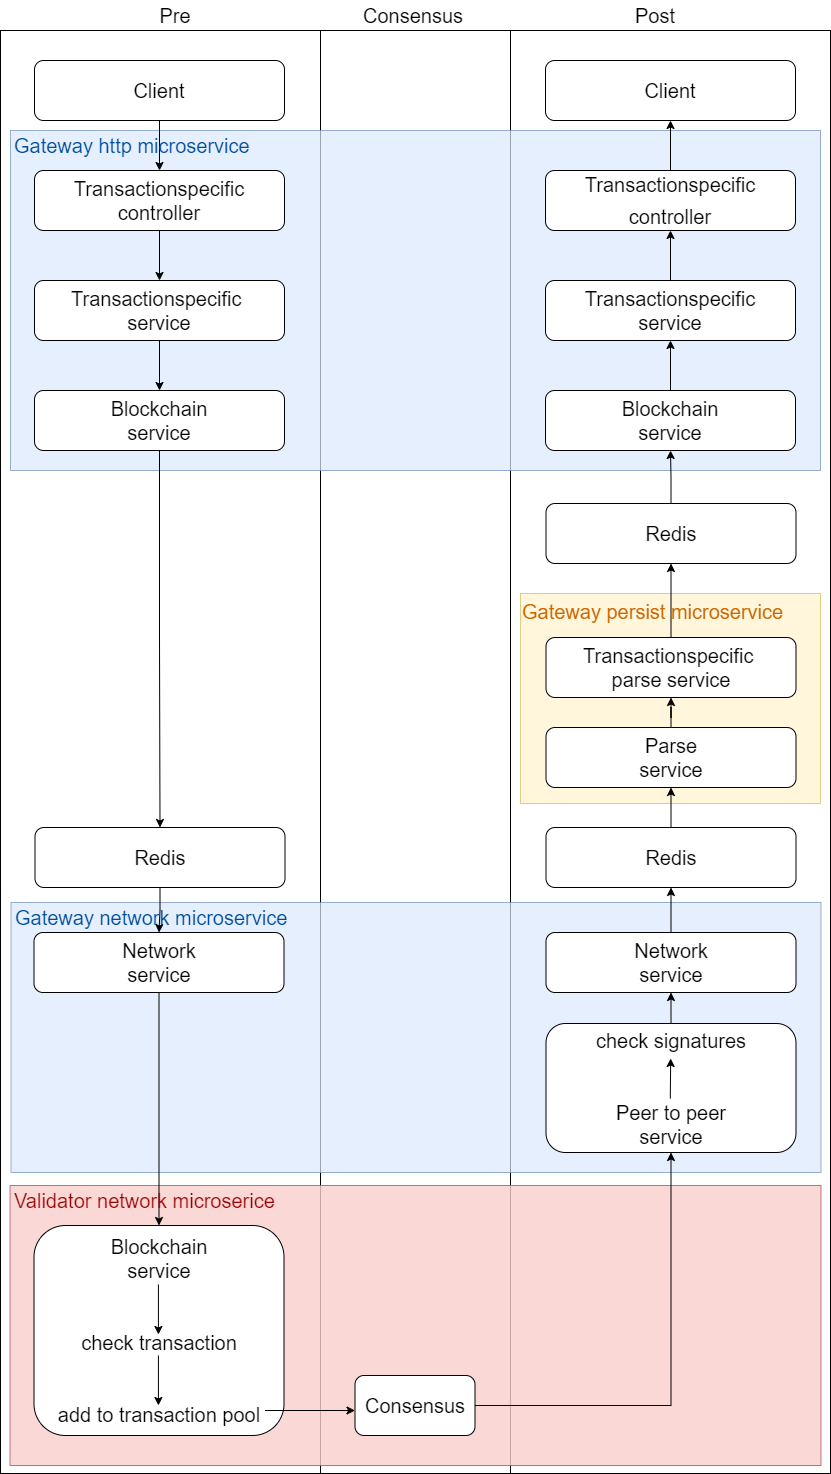

The diagram above was exported from draw.io. Its source (the exported page's mxGraphModel, read from the mxfile embedded in the PNG):
<mxGraphModel dx="1303" dy="898" grid="1" gridSize="10" guides="1" tooltips="1" connect="1" arrows="1" fold="1" page="1" pageScale="1" pageWidth="827" pageHeight="1169" math="0" shadow="0">
  <root>
    <mxCell id="0" />
    <mxCell id="1" parent="0" />
    <mxCell id="UIN7_McNaI-8ILo64ypp-1" value="" style="rounded=0;whiteSpace=wrap;html=1;" parent="1" vertex="1">
      <mxGeometry y="37" width="320" height="1443" as="geometry" />
    </mxCell>
    <mxCell id="UIN7_McNaI-8ILo64ypp-2" value="" style="rounded=0;whiteSpace=wrap;html=1;" parent="1" vertex="1">
      <mxGeometry x="510" y="37" width="320" height="1443" as="geometry" />
    </mxCell>
    <mxCell id="UIN7_McNaI-8ILo64ypp-3" value="" style="rounded=0;whiteSpace=wrap;html=1;" parent="1" vertex="1">
      <mxGeometry x="320" y="37" width="190" height="1443" as="geometry" />
    </mxCell>
    <mxCell id="02GN30meixyxaL0ZZXgw-4" value="" style="rounded=0;whiteSpace=wrap;html=1;fontSize=20;fillColor=#dae8fc;strokeColor=#6c8ebf;opacity=70;" parent="1" vertex="1">
      <mxGeometry x="10.5" y="909" width="810" height="270" as="geometry" />
    </mxCell>
    <mxCell id="UIN7_McNaI-8ILo64ypp-34" value="" style="rounded=0;whiteSpace=wrap;html=1;fontSize=20;opacity=80;fillColor=#f8cecc;strokeColor=#b85450;" parent="1" vertex="1">
      <mxGeometry x="9.5" y="1192" width="811" height="280" as="geometry" />
    </mxCell>
    <mxCell id="UIN7_McNaI-8ILo64ypp-33" value="" style="rounded=0;whiteSpace=wrap;html=1;fontSize=20;fillColor=#dae8fc;strokeColor=#6c8ebf;opacity=70;" parent="1" vertex="1">
      <mxGeometry x="10" y="137" width="810" height="340" as="geometry" />
    </mxCell>
    <mxCell id="UIN7_McNaI-8ILo64ypp-37" style="edgeStyle=orthogonalEdgeStyle;rounded=0;orthogonalLoop=1;jettySize=auto;html=1;exitX=0.5;exitY=1;exitDx=0;exitDy=0;entryX=0.5;entryY=0;entryDx=0;entryDy=0;fontSize=20;fontColor=#990000;" parent="1" source="UIN7_McNaI-8ILo64ypp-4" target="UIN7_McNaI-8ILo64ypp-31" edge="1">
      <mxGeometry relative="1" as="geometry" />
    </mxCell>
    <mxCell id="UIN7_McNaI-8ILo64ypp-4" value="&lt;font style=&quot;font-size: 20px&quot;&gt;Client&lt;/font&gt;" style="rounded=1;whiteSpace=wrap;html=1;" parent="1" vertex="1">
      <mxGeometry x="34" y="67" width="250" height="60" as="geometry" />
    </mxCell>
    <mxCell id="UIN7_McNaI-8ILo64ypp-6" value="Blockchain&lt;br style=&quot;font-size: 20px&quot;&gt;service&lt;br&gt;&lt;br&gt;&lt;br&gt;check transaction&lt;br&gt;&lt;br&gt;&lt;br&gt;add to transaction pool" style="rounded=1;whiteSpace=wrap;html=1;fontSize=20;" parent="1" vertex="1">
      <mxGeometry x="33.5" y="1232" width="250" height="210" as="geometry" />
    </mxCell>
    <mxCell id="UIN7_McNaI-8ILo64ypp-39" style="edgeStyle=orthogonalEdgeStyle;rounded=0;orthogonalLoop=1;jettySize=auto;html=1;exitX=0.5;exitY=1;exitDx=0;exitDy=0;entryX=0.5;entryY=0;entryDx=0;entryDy=0;fontSize=20;fontColor=#990000;" parent="1" source="UIN7_McNaI-8ILo64ypp-7" target="UIN7_McNaI-8ILo64ypp-8" edge="1">
      <mxGeometry relative="1" as="geometry" />
    </mxCell>
    <mxCell id="UIN7_McNaI-8ILo64ypp-7" value="&lt;font style=&quot;font-size: 20px&quot;&gt;Transactionspecific &lt;br&gt;service&lt;/font&gt;" style="rounded=1;whiteSpace=wrap;html=1;" parent="1" vertex="1">
      <mxGeometry x="34" y="287" width="250" height="60" as="geometry" />
    </mxCell>
    <mxCell id="UIN7_McNaI-8ILo64ypp-40" style="edgeStyle=orthogonalEdgeStyle;rounded=0;orthogonalLoop=1;jettySize=auto;html=1;exitX=0.5;exitY=1;exitDx=0;exitDy=0;entryX=0.5;entryY=0;entryDx=0;entryDy=0;fontSize=20;fontColor=#990000;" parent="1" source="UIN7_McNaI-8ILo64ypp-8" target="UIN7_McNaI-8ILo64ypp-9" edge="1">
      <mxGeometry relative="1" as="geometry" />
    </mxCell>
    <mxCell id="UIN7_McNaI-8ILo64ypp-8" value="&lt;font style=&quot;font-size: 20px&quot;&gt;Blockchain&lt;br&gt;service&lt;/font&gt;" style="rounded=1;whiteSpace=wrap;html=1;" parent="1" vertex="1">
      <mxGeometry x="34" y="397" width="250" height="60" as="geometry" />
    </mxCell>
    <mxCell id="02GN30meixyxaL0ZZXgw-1" style="edgeStyle=orthogonalEdgeStyle;rounded=0;orthogonalLoop=1;jettySize=auto;html=1;exitX=0.5;exitY=1;exitDx=0;exitDy=0;entryX=0.5;entryY=0;entryDx=0;entryDy=0;" parent="1" source="UIN7_McNaI-8ILo64ypp-9" target="UIN7_McNaI-8ILo64ypp-10" edge="1">
      <mxGeometry relative="1" as="geometry" />
    </mxCell>
    <mxCell id="UIN7_McNaI-8ILo64ypp-9" value="Redis" style="rounded=1;whiteSpace=wrap;html=1;fontSize=20;" parent="1" vertex="1">
      <mxGeometry x="34.5" y="834" width="250" height="60" as="geometry" />
    </mxCell>
    <mxCell id="UIN7_McNaI-8ILo64ypp-42" style="edgeStyle=orthogonalEdgeStyle;rounded=0;orthogonalLoop=1;jettySize=auto;html=1;exitX=0.5;exitY=1;exitDx=0;exitDy=0;entryX=0.5;entryY=0;entryDx=0;entryDy=0;fontSize=20;fontColor=#990000;" parent="1" source="UIN7_McNaI-8ILo64ypp-10" target="UIN7_McNaI-8ILo64ypp-6" edge="1">
      <mxGeometry relative="1" as="geometry" />
    </mxCell>
    <mxCell id="UIN7_McNaI-8ILo64ypp-10" value="Network&lt;br style=&quot;font-size: 20px&quot;&gt;service" style="rounded=1;whiteSpace=wrap;html=1;fontSize=20;" parent="1" vertex="1">
      <mxGeometry x="33.5" y="939" width="250" height="60" as="geometry" />
    </mxCell>
    <mxCell id="UIN7_McNaI-8ILo64ypp-19" value="&lt;font style=&quot;font-size: 20px&quot;&gt;Client&lt;/font&gt;" style="rounded=1;whiteSpace=wrap;html=1;" parent="1" vertex="1">
      <mxGeometry x="545" y="67" width="250" height="60" as="geometry" />
    </mxCell>
    <mxCell id="UIN7_McNaI-8ILo64ypp-44" style="edgeStyle=orthogonalEdgeStyle;rounded=0;orthogonalLoop=1;jettySize=auto;html=1;exitX=0.5;exitY=0;exitDx=0;exitDy=0;entryX=0.5;entryY=1;entryDx=0;entryDy=0;fontSize=20;fontColor=#990000;" parent="1" source="UIN7_McNaI-8ILo64ypp-21" target="UIN7_McNaI-8ILo64ypp-25" edge="1">
      <mxGeometry relative="1" as="geometry" />
    </mxCell>
    <mxCell id="UIN7_McNaI-8ILo64ypp-21" value="check signatures&lt;br&gt;&lt;br&gt;&lt;br&gt;Peer to peer&lt;br style=&quot;font-size: 20px&quot;&gt;service" style="rounded=1;whiteSpace=wrap;html=1;fontSize=20;" parent="1" vertex="1">
      <mxGeometry x="545.5" y="1030" width="250" height="129" as="geometry" />
    </mxCell>
    <mxCell id="UIN7_McNaI-8ILo64ypp-49" style="edgeStyle=orthogonalEdgeStyle;rounded=0;orthogonalLoop=1;jettySize=auto;html=1;exitX=0.5;exitY=0;exitDx=0;exitDy=0;entryX=0.5;entryY=1;entryDx=0;entryDy=0;fontSize=20;fontColor=#990000;" parent="1" source="UIN7_McNaI-8ILo64ypp-22" target="UIN7_McNaI-8ILo64ypp-32" edge="1">
      <mxGeometry relative="1" as="geometry" />
    </mxCell>
    <mxCell id="UIN7_McNaI-8ILo64ypp-22" value="Transactionspecific&lt;br style=&quot;font-size: 20px;&quot;&gt;service" style="rounded=1;whiteSpace=wrap;html=1;fontSize=20;" parent="1" vertex="1">
      <mxGeometry x="545" y="287" width="250" height="60" as="geometry" />
    </mxCell>
    <mxCell id="UIN7_McNaI-8ILo64ypp-48" style="edgeStyle=orthogonalEdgeStyle;rounded=0;orthogonalLoop=1;jettySize=auto;html=1;exitX=0.5;exitY=0;exitDx=0;exitDy=0;entryX=0.5;entryY=1;entryDx=0;entryDy=0;fontSize=20;fontColor=#990000;" parent="1" source="UIN7_McNaI-8ILo64ypp-23" target="UIN7_McNaI-8ILo64ypp-22" edge="1">
      <mxGeometry relative="1" as="geometry" />
    </mxCell>
    <mxCell id="UIN7_McNaI-8ILo64ypp-23" value="Blockchain&lt;br style=&quot;font-size: 20px;&quot;&gt;service" style="rounded=1;whiteSpace=wrap;html=1;fontSize=20;" parent="1" vertex="1">
      <mxGeometry x="545" y="397" width="250" height="60" as="geometry" />
    </mxCell>
    <mxCell id="UIN7_McNaI-8ILo64ypp-24" value="Redis" style="rounded=1;whiteSpace=wrap;html=1;fontSize=20;" parent="1" vertex="1">
      <mxGeometry x="545.5" y="834" width="250" height="60" as="geometry" />
    </mxCell>
    <mxCell id="02GN30meixyxaL0ZZXgw-2" style="edgeStyle=orthogonalEdgeStyle;rounded=0;orthogonalLoop=1;jettySize=auto;html=1;exitX=0.5;exitY=0;exitDx=0;exitDy=0;entryX=0.5;entryY=1;entryDx=0;entryDy=0;" parent="1" source="UIN7_McNaI-8ILo64ypp-25" target="UIN7_McNaI-8ILo64ypp-24" edge="1">
      <mxGeometry relative="1" as="geometry" />
    </mxCell>
    <mxCell id="UIN7_McNaI-8ILo64ypp-25" value="Network&lt;br style=&quot;font-size: 20px;&quot;&gt;service" style="rounded=1;whiteSpace=wrap;html=1;fontSize=20;" parent="1" vertex="1">
      <mxGeometry x="545.5" y="939" width="250" height="60" as="geometry" />
    </mxCell>
    <mxCell id="02GN30meixyxaL0ZZXgw-3" style="edgeStyle=orthogonalEdgeStyle;rounded=0;orthogonalLoop=1;jettySize=auto;html=1;exitX=1;exitY=0.5;exitDx=0;exitDy=0;entryX=0.5;entryY=1;entryDx=0;entryDy=0;" parent="1" source="UIN7_McNaI-8ILo64ypp-26" target="UIN7_McNaI-8ILo64ypp-21" edge="1">
      <mxGeometry relative="1" as="geometry" />
    </mxCell>
    <mxCell id="UIN7_McNaI-8ILo64ypp-26" value="Consensus" style="rounded=1;whiteSpace=wrap;html=1;fontSize=20;" parent="1" vertex="1">
      <mxGeometry x="354.5" y="1382" width="120" height="60" as="geometry" />
    </mxCell>
    <mxCell id="UIN7_McNaI-8ILo64ypp-27" value="Pre" style="text;html=1;strokeColor=none;fillColor=none;align=center;verticalAlign=middle;whiteSpace=wrap;rounded=0;fontSize=20;" parent="1" vertex="1">
      <mxGeometry x="145" y="7" width="60" height="30" as="geometry" />
    </mxCell>
    <mxCell id="UIN7_McNaI-8ILo64ypp-28" value="Post" style="text;html=1;strokeColor=none;fillColor=none;align=center;verticalAlign=middle;whiteSpace=wrap;rounded=0;fontSize=20;" parent="1" vertex="1">
      <mxGeometry x="625" y="7" width="60" height="30" as="geometry" />
    </mxCell>
    <mxCell id="UIN7_McNaI-8ILo64ypp-29" value="Consensus" style="text;html=1;strokeColor=none;fillColor=none;align=center;verticalAlign=middle;whiteSpace=wrap;rounded=0;fontSize=20;" parent="1" vertex="1">
      <mxGeometry x="383" y="7" width="60" height="30" as="geometry" />
    </mxCell>
    <mxCell id="UIN7_McNaI-8ILo64ypp-38" style="edgeStyle=orthogonalEdgeStyle;rounded=0;orthogonalLoop=1;jettySize=auto;html=1;exitX=0.5;exitY=1;exitDx=0;exitDy=0;entryX=0.5;entryY=0;entryDx=0;entryDy=0;fontSize=20;fontColor=#990000;" parent="1" source="UIN7_McNaI-8ILo64ypp-31" target="UIN7_McNaI-8ILo64ypp-7" edge="1">
      <mxGeometry relative="1" as="geometry" />
    </mxCell>
    <mxCell id="UIN7_McNaI-8ILo64ypp-31" value="&lt;font style=&quot;font-size: 20px&quot;&gt;Transactionspecific&lt;br&gt;controller&lt;/font&gt;" style="rounded=1;whiteSpace=wrap;html=1;" parent="1" vertex="1">
      <mxGeometry x="34" y="177" width="250" height="60" as="geometry" />
    </mxCell>
    <mxCell id="UIN7_McNaI-8ILo64ypp-50" style="edgeStyle=orthogonalEdgeStyle;rounded=0;orthogonalLoop=1;jettySize=auto;html=1;exitX=0.5;exitY=0;exitDx=0;exitDy=0;entryX=0.5;entryY=1;entryDx=0;entryDy=0;fontSize=20;fontColor=#990000;" parent="1" source="UIN7_McNaI-8ILo64ypp-32" target="UIN7_McNaI-8ILo64ypp-19" edge="1">
      <mxGeometry relative="1" as="geometry" />
    </mxCell>
    <mxCell id="UIN7_McNaI-8ILo64ypp-32" value="&lt;span style=&quot;font-size: 20px&quot;&gt;Transactionspecific&lt;/span&gt;&lt;br style=&quot;font-size: 20px&quot;&gt;&lt;span style=&quot;font-size: 20px&quot;&gt;controller&lt;/span&gt;" style="rounded=1;whiteSpace=wrap;html=1;" parent="1" vertex="1">
      <mxGeometry x="545" y="177" width="250" height="60" as="geometry" />
    </mxCell>
    <mxCell id="UIN7_McNaI-8ILo64ypp-35" value="Gateway http microservice" style="text;html=1;strokeColor=none;fillColor=none;align=left;verticalAlign=middle;whiteSpace=wrap;rounded=0;fontSize=20;opacity=80;fontColor=#004C99;" parent="1" vertex="1">
      <mxGeometry x="12" y="137" width="360" height="30" as="geometry" />
    </mxCell>
    <mxCell id="UIN7_McNaI-8ILo64ypp-36" value="&lt;font color=&quot;#990000&quot;&gt;Validator network microserice&lt;/font&gt;" style="text;html=1;strokeColor=none;fillColor=none;align=left;verticalAlign=middle;whiteSpace=wrap;rounded=0;fontSize=20;fontColor=#004C99;opacity=80;" parent="1" vertex="1">
      <mxGeometry x="11.5" y="1192" width="311" height="30" as="geometry" />
    </mxCell>
    <mxCell id="UIN7_McNaI-8ILo64ypp-51" value="" style="endArrow=classic;html=1;rounded=0;fontSize=20;fontColor=#990000;" parent="1" edge="1">
      <mxGeometry width="50" height="50" relative="1" as="geometry">
        <mxPoint x="157.91" y="1291" as="sourcePoint" />
        <mxPoint x="157.91" y="1341" as="targetPoint" />
      </mxGeometry>
    </mxCell>
    <mxCell id="UIN7_McNaI-8ILo64ypp-52" value="" style="endArrow=classic;html=1;rounded=0;fontSize=20;fontColor=#990000;" parent="1" edge="1">
      <mxGeometry width="50" height="50" relative="1" as="geometry">
        <mxPoint x="157.91000000000008" y="1361.9999999999998" as="sourcePoint" />
        <mxPoint x="157.91000000000008" y="1411.9999999999998" as="targetPoint" />
      </mxGeometry>
    </mxCell>
    <mxCell id="UIN7_McNaI-8ILo64ypp-53" value="" style="endArrow=none;html=1;rounded=0;fontSize=20;fontColor=#990000;endFill=0;startArrow=classic;startFill=1;" parent="1" edge="1">
      <mxGeometry width="50" height="50" relative="1" as="geometry">
        <mxPoint x="670.2" y="1064.9999999999998" as="sourcePoint" />
        <mxPoint x="669.79" y="1105" as="targetPoint" />
      </mxGeometry>
    </mxCell>
    <mxCell id="UIN7_McNaI-8ILo64ypp-54" value="" style="endArrow=classic;html=1;rounded=0;fontSize=20;fontColor=#990000;" parent="1" edge="1">
      <mxGeometry width="50" height="50" relative="1" as="geometry">
        <mxPoint x="264.5" y="1417" as="sourcePoint" />
        <mxPoint x="354.5" y="1417" as="targetPoint" />
      </mxGeometry>
    </mxCell>
    <mxCell id="02GN30meixyxaL0ZZXgw-5" value="Gateway network microservice" style="text;html=1;strokeColor=none;fillColor=none;align=left;verticalAlign=middle;whiteSpace=wrap;rounded=0;fontSize=20;opacity=80;fontColor=#004C99;" parent="1" vertex="1">
      <mxGeometry x="12.5" y="909" width="360" height="30" as="geometry" />
    </mxCell>
    <mxCell id="K-uPx2rW3fbRnjtESaYR-1" value="&lt;font color=&quot;#cc6600&quot;&gt;Gateway persist microservice&lt;/font&gt;" style="rounded=0;whiteSpace=wrap;html=1;fontSize=20;fillColor=#fff2cc;strokeColor=#d6b656;opacity=70;verticalAlign=top;align=left;" parent="1" vertex="1">
      <mxGeometry x="520" y="600" width="300" height="210" as="geometry" />
    </mxCell>
    <mxCell id="K-uPx2rW3fbRnjtESaYR-2" value="Parse&lt;br style=&quot;font-size: 20px&quot;&gt;service" style="rounded=1;whiteSpace=wrap;html=1;fontSize=20;" parent="1" vertex="1">
      <mxGeometry x="545.5" y="734" width="250" height="60" as="geometry" />
    </mxCell>
    <mxCell id="K-uPx2rW3fbRnjtESaYR-6" style="edgeStyle=orthogonalEdgeStyle;rounded=0;orthogonalLoop=1;jettySize=auto;html=1;exitX=0.5;exitY=0;exitDx=0;exitDy=0;" parent="1" source="K-uPx2rW3fbRnjtESaYR-3" target="K-uPx2rW3fbRnjtESaYR-5" edge="1">
      <mxGeometry relative="1" as="geometry" />
    </mxCell>
    <mxCell id="K-uPx2rW3fbRnjtESaYR-3" value="&lt;font style=&quot;font-size: 20px&quot;&gt;Transactionspecific &lt;br&gt;parse service&lt;/font&gt;" style="rounded=1;whiteSpace=wrap;html=1;" parent="1" vertex="1">
      <mxGeometry x="545.5" y="644" width="250" height="60" as="geometry" />
    </mxCell>
    <mxCell id="UIN7_McNaI-8ILo64ypp-47" style="edgeStyle=orthogonalEdgeStyle;rounded=0;orthogonalLoop=1;jettySize=auto;html=1;exitX=0.5;exitY=0;exitDx=0;exitDy=0;fontSize=20;fontColor=#990000;" parent="1" source="UIN7_McNaI-8ILo64ypp-24" target="K-uPx2rW3fbRnjtESaYR-2" edge="1">
      <mxGeometry relative="1" as="geometry" />
    </mxCell>
    <mxCell id="K-uPx2rW3fbRnjtESaYR-4" style="edgeStyle=orthogonalEdgeStyle;rounded=0;orthogonalLoop=1;jettySize=auto;html=1;exitX=0.5;exitY=0;exitDx=0;exitDy=0;fontSize=20;fontColor=#990000;" parent="1" source="K-uPx2rW3fbRnjtESaYR-2" target="K-uPx2rW3fbRnjtESaYR-3" edge="1">
      <mxGeometry relative="1" as="geometry">
        <mxPoint x="679.5" y="854" as="sourcePoint" />
        <mxPoint x="680.4705882352941" y="803.9999999999998" as="targetPoint" />
      </mxGeometry>
    </mxCell>
    <mxCell id="K-uPx2rW3fbRnjtESaYR-7" style="edgeStyle=orthogonalEdgeStyle;rounded=0;orthogonalLoop=1;jettySize=auto;html=1;exitX=0.5;exitY=0;exitDx=0;exitDy=0;" parent="1" source="K-uPx2rW3fbRnjtESaYR-5" target="UIN7_McNaI-8ILo64ypp-23" edge="1">
      <mxGeometry relative="1" as="geometry" />
    </mxCell>
    <mxCell id="K-uPx2rW3fbRnjtESaYR-5" value="Redis" style="rounded=1;whiteSpace=wrap;html=1;fontSize=20;" parent="1" vertex="1">
      <mxGeometry x="545.5" y="510" width="250" height="60" as="geometry" />
    </mxCell>
  </root>
</mxGraphModel>